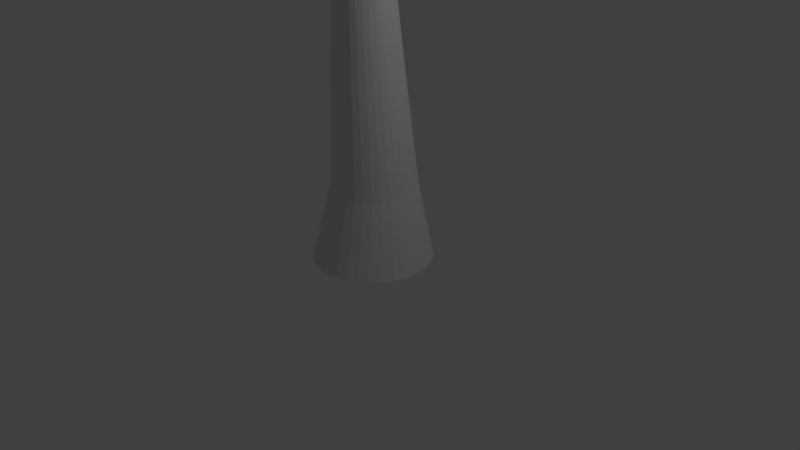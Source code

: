 # Source: Trees.blend  (saved by Blender 2.75.0; exported with 4.5.12 LTS)
import bpy
from mathutils import Matrix  # noqa: F401  (used for matrix-valued properties, if any)

bpy.ops.wm.read_factory_settings(use_empty=True)
scene = bpy.context.scene
scene.name = 'Scene'

# ---- collections
col_collection_1 = bpy.data.collections.new('Collection 1'); scene.collection.children.link(col_collection_1)

# ---- world
world_world = bpy.data.worlds.new('World'); scene.world = world_world
world_world.color = (0.05088, 0.05088, 0.05088)
world_world.use_sun_shadow = False
world_world.sun_shadow_jitter_overblur = 0.0
world_world.cycles.sampling_method = 'MANUAL'
world_world.cycles.sample_map_resolution = 256

# ---- cameras
cam_camera = bpy.data.cameras.new('Camera')
cam_camera.clip_end = 100.0
cam_camera.lens = 35.0
cam_camera.sensor_width = 32.0
cam_camera.sensor_height = 18.0
cam_camera.ortho_scale = 7.314
cam_camera.dof.focus_distance = 0.0
cam_camera.dof.aperture_fstop = 128.0

# ---- lights
light_lamp = bpy.data.lights.new('Lamp', 'POINT')
light_lamp.transmission_factor = 0.0
light_lamp.cutoff_distance = 30.0
light_lamp.energy = 100.0
light_lamp.shadow_buffer_clip_start = 1.001
light_lamp.shadow_soft_size = 0.1
light_lamp.shadow_maximum_resolution = 0.006
light_lamp.use_absolute_resolution = True
light_lamp.cycles.use_multiple_importance_sampling = False

# ---- meshes
me_cylinder_004 = bpy.data.meshes.new('Cylinder.004')
me_cylinder_004.from_pydata([(0.0, 1.0, -0.165), (0.0, 1.0, 1.0), (0.1951, 0.9808, -0.165), (0.1951, 0.9808, 1.0), (0.3827, 0.9239, -0.165), (0.3827, 0.9239, 1.0), (0.5556, 0.8315, -0.165), (0.5556, 0.8315, 1.0), (0.7071, 0.7071, -0.165), (0.7071, 0.7071, 1.0), (0.8315, 0.5556, -0.165), (0.8315, 0.5556, 1.0), (0.9239, 0.3827, -0.165), (0.9239, 0.3827, 1.0), (0.9808, 0.1951, -0.165), (0.9808, 0.1951, 1.0), (1.0, 7.55e-08, -0.165), (1.0, 7.55e-08, 1.0), (0.9808, -0.1951, -0.165), (0.9808, -0.1951, 1.0), (0.9239, -0.3827, -0.165), (0.9239, -0.3827, 1.0), (0.8315, -0.5556, -0.165), (0.8564, -0.5556, 1.0), (0.7071, -0.7071, -0.165), (0.7321, -0.7071, 1.0), (0.5556, -0.8315, -0.165), (0.7096, -0.8315, 1.0), (0.3827, -0.9239, -0.165), (0.6631, -1.022, 1.0), (0.1951, -0.9808, -0.165), (0.1951, -1.243, 1.0), (-3.258e-07, -1.0, -0.165), (-3.258e-07, -1.262, 1.0), (-0.1951, -0.9808, -0.165), (-0.1951, -1.243, 1.0), (-0.3827, -0.9239, -0.165), (-0.3827, -1.186, 1.0), (-0.5556, -0.8315, -0.165), (-0.5556, -1.094, 1.0), (-0.7071, -0.7071, -0.165), (-0.7071, -0.9695, 1.0), (-0.8315, -0.5556, -0.165), (-0.8315, -0.8179, 1.0), (-0.9239, -0.3827, -0.165), (-0.9239, -0.3827, 1.0), (-0.9808, -0.1951, -0.165), (-0.9808, -0.1951, 1.0), (-1.0, 9.656e-07, -0.165), (-1.0, 9.656e-07, 1.0), (-0.9808, 0.1951, -0.165), (-0.9808, 0.1951, 1.0), (-0.9239, 0.3827, -0.165), (-0.9239, 0.3827, 1.0), (-0.8315, 0.5556, -0.165), (-0.8315, 0.5556, 1.0), (-0.7071, 0.7071, -0.165), (-0.7071, 0.7071, 1.0), (-0.5556, 0.8315, -0.165), (-0.5556, 0.8315, 1.0), (-0.3827, 0.9239, -0.165), (-0.3827, 0.9239, 1.0), (-0.1951, 0.9808, -0.165), (-0.1951, 0.9808, 1.0), (-2.382, -2.446, 5.332), (-2.485, -2.436, 5.332), (-2.283, -2.476, 5.332), (-2.192, -2.525, 5.332), (-2.112, -2.59, 5.332), (-2.047, -2.67, 5.332), (-1.998, -2.761, 5.332), (-1.968, -2.86, 5.332), (-1.958, -2.963, 5.332), (-1.968, -3.066, 5.332), (-1.998, -3.165, 5.332), (-2.047, -3.256, 5.332), (-2.112, -3.336, 5.332), (-2.192, -3.401, 5.332), (-2.283, -3.45, 5.332), (-2.382, -3.48, 5.332), (-2.485, -3.49, 5.332), (-2.588, -3.48, 5.332), (-2.687, -3.45, 5.332), (-2.778, -3.401, 5.332), (-2.858, -3.336, 5.332), (-2.923, -3.256, 5.332), (-2.972, -3.165, 5.332), (-3.002, -3.066, 5.332), (-3.012, -2.963, 5.332), (-3.002, -2.86, 5.332), (-2.972, -2.761, 5.332), (-2.923, -2.67, 5.332), (-2.858, -2.59, 5.332), (-2.778, -2.525, 5.332), (-2.687, -2.476, 5.332), (-2.588, -2.446, 5.332)], [], [(0, 1, 3, 2), (2, 3, 5, 4), (4, 5, 7, 6), (6, 7, 9, 8), (8, 9, 11, 10), (10, 11, 13, 12), (12, 13, 15, 14), (14, 15, 17, 16), (16, 17, 19, 18), (18, 19, 21, 20), (20, 21, 23, 22), (22, 23, 25, 24), (24, 25, 27, 26), (26, 27, 29, 28), (28, 29, 31, 30), (30, 31, 33, 32), (32, 33, 35, 34), (34, 35, 37, 36), (36, 37, 39, 38), (38, 39, 41, 40), (40, 41, 43, 42), (42, 43, 45, 44), (44, 45, 47, 46), (46, 47, 49, 48), (48, 49, 51, 50), (50, 51, 53, 52), (52, 53, 55, 54), (54, 55, 57, 56), (56, 57, 59, 58), (58, 59, 61, 60), (17, 15, 71, 72), (62, 63, 1, 0), (60, 61, 63, 62), (0, 2, 4, 6, 8, 10, 12, 14, 16, 18, 20, 22, 24, 26, 28, 30, 32, 34, 36, 38, 40, 42, 44, 46, 48, 50, 52, 54, 56, 58, 60, 62), (64, 65, 95, 94, 93, 92, 91, 90, 89, 88, 87, 86, 85, 84, 83, 82, 81, 80, 79, 78, 77, 76, 75, 74, 73, 72, 71, 70, 69, 68, 67, 66), (35, 33, 80, 81), (53, 51, 89, 90), (9, 7, 67, 68), (27, 25, 76, 77), (45, 43, 85, 86), (63, 61, 94, 95), (19, 17, 72, 73), (37, 35, 81, 82), (55, 53, 90, 91), (11, 9, 68, 69), (29, 27, 77, 78), (47, 45, 86, 87), (3, 1, 65, 64), (1, 63, 95, 65), (21, 19, 73, 74), (39, 37, 82, 83), (57, 55, 91, 92), (13, 11, 69, 70), (31, 29, 78, 79), (49, 47, 87, 88), (5, 3, 64, 66), (23, 21, 74, 75), (41, 39, 83, 84), (59, 57, 92, 93), (15, 13, 70, 71), (33, 31, 79, 80), (51, 49, 88, 89), (7, 5, 66, 67), (25, 23, 75, 76), (43, 41, 84, 85), (61, 59, 93, 94)])
me_cylinder_004.use_remesh_preserve_volume = False
me_cylinder_004.use_remesh_preserve_attributes = False
me_cylinder_004.use_mirror_vertex_groups = False
me_cylinder_004.update()
me_cylinder_003 = bpy.data.meshes.new('Cylinder.003')
me_cylinder_003.from_pydata([(0.0, 0.7832, -0.1262), (0.0, 0.7832, 1.0), (0.1951, 0.764, -0.1262), (0.1951, 0.764, 1.0), (0.3827, 0.7071, -0.1262), (0.3827, 0.7071, 1.0), (0.5556, 0.6147, -0.1262), (0.5556, 0.6147, 1.0), (0.7071, 0.4903, -0.1262), (0.7071, 0.4903, 1.0), (0.8315, 0.3388, -0.1262), (0.8315, 0.3388, 1.0), (0.9239, 0.1659, -0.1262), (0.9239, 0.1659, 1.0), (0.9808, -0.02168, -0.1262), (0.9808, -0.02168, 1.0), (1.0, -0.2168, -0.1262), (1.0, -0.2168, 1.0), (0.9808, -0.4119, -0.1262), (0.9808, -0.4119, 1.0), (0.9239, -0.5995, -0.1262), (0.9239, -0.5995, 1.0), (0.8315, -0.7723, -0.1262), (0.8315, -0.7723, 1.0), (0.7071, -0.9239, -0.1262), (0.7071, -0.9239, 1.0), (0.5556, -1.048, -0.1262), (0.5556, -1.048, 1.0), (0.3827, -1.141, -0.1262), (0.3827, -1.141, 1.0), (0.1951, -1.198, -0.1262), (0.1951, -1.198, 1.0), (-3.258e-07, -1.217, -0.1262), (-3.258e-07, -1.217, 1.0), (-0.1951, -1.198, -0.1262), (-0.1951, -1.198, 1.0), (-0.3827, -1.141, -0.1262), (-0.3827, -1.141, 1.0), (-0.5556, -1.048, -0.1262), (-0.5556, -1.048, 1.0), (-0.7071, -0.9239, -0.1262), (-0.7071, -0.9239, 1.0), (-0.8315, -0.7723, -0.1262), (-0.8315, -0.7723, 1.0), (-0.9239, -0.5995, -0.1262), (-0.9239, -0.5995, 1.0), (-0.9808, -0.4119, -0.1262), (-0.9808, -0.4119, 1.0), (-1.0, -0.2168, -0.1262), (-1.0, -0.2168, 1.0), (-0.9808, -0.02168, -0.1262), (-0.9808, -0.02168, 1.0), (-0.9239, 0.1659, -0.1262), (-0.9239, 0.1659, 1.0), (-0.8315, 0.3388, -0.1262), (-0.8315, 0.3388, 1.0), (-0.7071, 0.4903, -0.1262), (-0.7071, 0.4903, 1.0), (-0.5556, 0.6147, -0.1262), (-0.5556, 0.6147, 1.0), (-0.3827, 0.7071, -0.1262), (-0.3827, 0.7071, 1.0), (-0.1951, 0.764, -0.1262), (-0.1951, 0.764, 1.0), (0.08823, -0.1634, 5.523), (-1.141e-07, -0.1547, 5.523), (0.1731, -0.1892, 5.523), (0.2513, -0.2309, 5.523), (0.3198, -0.2872, 5.523), (0.376, -0.3557, 5.523), (0.4178, -0.4339, 5.523), (0.4436, -0.5188, 5.523), (0.4523, -0.607, 5.523), (0.4436, -0.6952, 5.523), (0.4178, -0.7801, 5.523), (0.376, -0.8583, 5.523), (0.3198, -0.9268, 5.523), (0.2513, -0.983, 5.523), (0.1731, -1.025, 5.523), (0.08823, -1.051, 5.523), (-2.614e-07, -1.059, 5.523), (-0.08823, -1.051, 5.523), (-0.1731, -1.025, 5.523), (-0.2513, -0.983, 5.523), (-0.3198, -0.9268, 5.523), (-0.376, -0.8583, 5.523), (-0.4178, -0.7801, 5.523), (-0.4436, -0.6952, 5.523), (-0.4523, -0.607, 5.523), (-0.4436, -0.5188, 5.523), (-0.4178, -0.4339, 5.523), (-0.376, -0.3557, 5.523), (-0.3198, -0.2872, 5.523), (-0.2513, -0.2309, 5.523), (-0.1731, -0.1892, 5.523), (-0.08823, -0.1634, 5.523)], [], [(0, 1, 3, 2), (2, 3, 5, 4), (4, 5, 7, 6), (6, 7, 9, 8), (8, 9, 11, 10), (10, 11, 13, 12), (12, 13, 15, 14), (14, 15, 17, 16), (16, 17, 19, 18), (18, 19, 21, 20), (20, 21, 23, 22), (22, 23, 25, 24), (24, 25, 27, 26), (26, 27, 29, 28), (28, 29, 31, 30), (30, 31, 33, 32), (32, 33, 35, 34), (34, 35, 37, 36), (36, 37, 39, 38), (38, 39, 41, 40), (40, 41, 43, 42), (42, 43, 45, 44), (44, 45, 47, 46), (46, 47, 49, 48), (48, 49, 51, 50), (50, 51, 53, 52), (52, 53, 55, 54), (54, 55, 57, 56), (56, 57, 59, 58), (58, 59, 61, 60), (37, 35, 81, 82), (62, 63, 1, 0), (60, 61, 63, 62), (0, 2, 4, 6, 8, 10, 12, 14, 16, 18, 20, 22, 24, 26, 28, 30, 32, 34, 36, 38, 40, 42, 44, 46, 48, 50, 52, 54, 56, 58, 60, 62), (64, 65, 95, 94, 93, 92, 91, 90, 89, 88, 87, 86, 85, 84, 83, 82, 81, 80, 79, 78, 77, 76, 75, 74, 73, 72, 71, 70, 69, 68, 67, 66), (55, 53, 90, 91), (11, 9, 68, 69), (29, 27, 77, 78), (47, 45, 86, 87), (3, 1, 65, 64), (1, 63, 95, 65), (21, 19, 73, 74), (39, 37, 82, 83), (57, 55, 91, 92), (13, 11, 69, 70), (31, 29, 78, 79), (49, 47, 87, 88), (5, 3, 64, 66), (23, 21, 74, 75), (41, 39, 83, 84), (59, 57, 92, 93), (15, 13, 70, 71), (33, 31, 79, 80), (51, 49, 88, 89), (7, 5, 66, 67), (25, 23, 75, 76), (43, 41, 84, 85), (61, 59, 93, 94), (17, 15, 71, 72), (35, 33, 80, 81), (53, 51, 89, 90), (9, 7, 67, 68), (27, 25, 76, 77), (45, 43, 85, 86), (63, 61, 94, 95), (19, 17, 72, 73)])
me_cylinder_003.use_remesh_preserve_volume = False
me_cylinder_003.use_remesh_preserve_attributes = False
me_cylinder_003.use_mirror_vertex_groups = False
me_cylinder_003.update()
me_cylinder_002 = bpy.data.meshes.new('Cylinder.002')
me_cylinder_002.from_pydata([(2.042e-08, 0.7719, 0.01317), (0.05754, 0.5426, 1.0), (0.1506, 0.757, 0.01317), (0.1634, 0.5322, 1.0), (0.2954, 0.7131, 0.01317), (0.2652, 0.5013, 1.0), (0.4288, 0.6418, 0.01317), (0.359, 0.4512, 1.0), (0.5458, 0.5458, 0.01317), (0.4412, 0.3837, 1.0), (0.6418, 0.4288, 0.01317), (0.5087, 0.3015, 1.0), (0.7131, 0.2954, 0.01317), (0.5588, 0.2076, 1.0), (0.757, 0.1506, 0.01317), (0.5897, 0.1059, 1.0), (0.7719, 1.257e-07, 0.01317), (0.6001, 1.713e-07, 1.0), (0.757, -0.1506, 0.01317), (0.5897, -0.1059, 1.0), (0.7131, -0.2954, 0.01317), (0.5588, -0.2076, 1.0), (0.6418, -0.4288, 0.01317), (0.5087, -0.3015, 1.0), (0.5458, -0.5458, 0.01317), (0.4412, -0.3837, 1.0), (0.4288, -0.6418, 0.01317), (0.359, -0.4512, 1.0), (0.2954, -0.7131, 0.01317), (0.2652, -0.5013, 1.0), (0.1506, -0.757, 0.01317), (0.1634, -0.5322, 1.0), (-2.311e-07, -0.7719, 0.01317), (0.05754, -0.5426, 1.0), (-0.1506, -0.757, 0.01317), (-0.04831, -0.5322, 1.0), (-0.2954, -0.7131, 0.01317), (-0.1501, -0.5013, 1.0), (-0.4288, -0.6418, 0.01317), (-0.2439, -0.4512, 1.0), (-0.5458, -0.5458, 0.01317), (-0.3261, -0.3837, 1.0), (-0.6418, -0.4288, 0.01317), (-0.3936, -0.3015, 1.0), (-0.7131, -0.2954, 0.01317), (-0.4438, -0.2076, 1.0), (-0.757, -0.1506, 0.01317), (-0.4746, -0.1059, 1.0), (-0.7719, 8.127e-07, 0.01317), (-0.4851, 6.543e-07, 1.0), (-0.757, 0.1506, 0.01317), (-0.4746, 0.1059, 1.0), (-0.7131, 0.2954, 0.01317), (-0.4438, 0.2076, 1.0), (-0.6418, 0.4288, 0.01317), (-0.3936, 0.3015, 1.0), (-0.5458, 0.5458, 0.01317), (-0.3261, 0.3837, 1.0), (-0.4288, 0.6418, 0.01317), (-0.2439, 0.4512, 1.0), (-0.2954, 0.7131, 0.01317), (-0.1501, 0.5013, 1.0), (-0.1506, 0.757, 0.01317), (-0.04831, 0.5322, 1.0), (0.08837, 0.3027, 3.38), (0.01748, 0.3096, 3.38), (0.1565, 0.282, 3.38), (0.2194, 0.2484, 3.38), (0.2744, 0.2032, 3.38), (0.3196, 0.1481, 3.38), (0.3532, 0.08532, 3.38), (0.3739, 0.01716, 3.38), (0.3808, -0.05373, 3.38), (0.3739, -0.1246, 3.38), (0.3532, -0.1928, 3.38), (0.3196, -0.2556, 3.38), (0.2744, -0.3107, 3.38), (0.2194, -0.3559, 3.38), (0.1565, -0.3894, 3.38), (0.08837, -0.4101, 3.38), (0.01748, -0.4171, 3.38), (-0.05341, -0.4101, 3.38), (-0.1216, -0.3894, 3.38), (-0.1844, -0.3559, 3.38), (-0.2395, -0.3107, 3.38), (-0.2846, -0.2556, 3.38), (-0.3182, -0.1928, 3.38), (-0.3389, -0.1246, 3.38), (-0.3459, -0.05373, 3.38), (-0.3389, 0.01716, 3.38), (-0.3182, 0.08532, 3.38), (-0.2846, 0.1481, 3.38), (-0.2395, 0.2032, 3.38), (-0.1844, 0.2484, 3.38), (-0.1216, 0.282, 3.38), (-0.05341, 0.3027, 3.38), (-0.4427, -0.01791, 1.793), (-0.4003, -0.03582, 2.587), (-0.3921, 0.04672, 2.587), (-0.4334, 0.07629, 1.793), (0.225, 0.4282, 1.793), (0.1848, 0.3551, 2.587), (0.2579, 0.316, 2.587), (0.3084, 0.3836, 1.793), (0.4417, -0.2862, 1.793), (0.3746, -0.2709, 2.587), (0.322, -0.335, 2.587), (0.3816, -0.3593, 1.793), (-0.3012, -0.3593, 1.793), (-0.2763, -0.335, 2.587), (-0.329, -0.2709, 2.587), (-0.3613, -0.2862, 1.793), (-0.2281, 0.3836, 1.793), (-0.2122, 0.316, 2.587), (-0.1391, 0.3551, 2.587), (-0.1446, 0.4282, 1.793), (0.5138, 0.07629, 1.793), (0.4378, 0.04672, 2.587), (0.4459, -0.03582, 2.587), (0.523, -0.01791, 1.793), (0.04019, -0.5008, 1.793), (0.02284, -0.4589, 2.587), (-0.05971, -0.4508, 2.587), (-0.05401, -0.4915, 1.793), (-0.3681, 0.1261, 2.587), (-0.4059, 0.1669, 1.793), (0.322, 0.2634, 2.587), (0.3816, 0.3235, 1.793), (0.2579, -0.3876, 2.587), (0.3084, -0.4194, 1.793), (-0.3681, -0.1977, 2.587), (-0.4059, -0.2027, 1.793), (-0.05971, 0.3792, 2.587), (-0.05401, 0.4557, 1.793), (0.4378, -0.1184, 2.587), (0.5138, -0.1121, 1.793), (-0.1391, -0.4267, 2.587), (-0.1446, -0.464, 1.793), (-0.329, 0.1992, 2.587), (-0.3613, 0.2503, 1.793), (0.3746, 0.1992, 2.587), (0.4417, 0.2503, 1.793), (0.1848, -0.4267, 2.587), (0.225, -0.464, 1.793), (-0.3921, -0.1184, 2.587), (-0.4334, -0.1121, 1.793), (0.04019, 0.4649, 1.793), (0.02284, 0.3873, 2.587), (0.1054, 0.3792, 2.587), (0.1344, 0.4557, 1.793), (0.4137, -0.1977, 2.587), (0.4863, -0.2027, 1.793), (-0.2122, -0.3876, 2.587), (-0.2281, -0.4194, 1.793), (-0.2763, 0.2634, 2.587), (-0.3012, 0.3235, 1.793), (0.4137, 0.1261, 2.587), (0.4863, 0.1669, 1.793), (0.1054, -0.4508, 2.587), (0.1344, -0.4915, 1.793), (0.8733, 0.8852, 5.216), (0.846, 0.8879, 5.216), (0.8995, 0.8773, 5.216), (0.9236, 0.8644, 5.216), (0.9448, 0.847, 5.216), (0.9621, 0.8258, 5.216), (0.975, 0.8017, 5.216), (0.983, 0.7755, 5.216), (0.9856, 0.7483, 5.216), (0.983, 0.7211, 5.216), (0.975, 0.6949, 5.216), (0.9621, 0.6707, 5.216), (0.9448, 0.6496, 5.216), (0.9236, 0.6322, 5.216), (0.8995, 0.6193, 5.216), (0.8733, 0.6114, 5.216), (0.846, 0.6087, 5.216), (0.8188, 0.6114, 5.216), (0.7926, 0.6193, 5.216), (0.7685, 0.6322, 5.216), (0.7473, 0.6496, 5.216), (0.73, 0.6707, 5.216), (0.7171, 0.6949, 5.216), (0.7091, 0.7211, 5.216), (0.7064, 0.7483, 5.216), (0.7091, 0.7755, 5.216), (0.7171, 0.8017, 5.216), (0.73, 0.8258, 5.216), (0.7473, 0.847, 5.216), (0.7685, 0.8644, 5.216), (0.7926, 0.8773, 5.216), (0.8188, 0.8852, 5.216)], [], [(0, 1, 3, 2), (2, 3, 5, 4), (4, 5, 7, 6), (6, 7, 9, 8), (8, 9, 11, 10), (10, 11, 13, 12), (12, 13, 15, 14), (14, 15, 17, 16), (16, 17, 19, 18), (18, 19, 21, 20), (20, 21, 23, 22), (22, 23, 25, 24), (24, 25, 27, 26), (26, 27, 29, 28), (28, 29, 31, 30), (30, 31, 33, 32), (32, 33, 35, 34), (34, 35, 37, 36), (36, 37, 39, 38), (38, 39, 41, 40), (40, 41, 43, 42), (42, 43, 45, 44), (44, 45, 47, 46), (46, 47, 49, 48), (48, 49, 51, 50), (50, 51, 53, 52), (52, 53, 55, 54), (54, 55, 57, 56), (56, 57, 59, 58), (58, 59, 61, 60), (98, 97, 88, 89), (62, 63, 1, 0), (60, 61, 63, 62), (0, 2, 4, 6, 8, 10, 12, 14, 16, 18, 20, 22, 24, 26, 28, 30, 32, 34, 36, 38, 40, 42, 44, 46, 48, 50, 52, 54, 56, 58, 60, 62), (70, 69, 165, 166), (102, 101, 66, 67), (106, 105, 75, 76), (110, 109, 84, 85), (114, 113, 93, 94), (118, 117, 71, 72), (122, 121, 80, 81), (124, 98, 89, 90), (126, 102, 67, 68), (128, 106, 76, 77), (130, 110, 85, 86), (132, 114, 94, 95), (134, 118, 72, 73), (136, 122, 81, 82), (138, 124, 90, 91), (140, 126, 68, 69), (142, 128, 77, 78), (144, 130, 86, 87), (148, 147, 65, 64), (147, 132, 95, 65), (150, 134, 73, 74), (152, 136, 82, 83), (154, 138, 91, 92), (156, 140, 69, 70), (158, 142, 78, 79), (97, 144, 87, 88), (101, 148, 64, 66), (105, 150, 74, 75), (109, 152, 83, 84), (113, 154, 92, 93), (117, 156, 70, 71), (121, 158, 79, 80), (33, 31, 159, 120), (120, 159, 158, 121), (15, 13, 157, 116), (116, 157, 156, 117), (59, 57, 155, 112), (112, 155, 154, 113), (41, 39, 153, 108), (108, 153, 152, 109), (23, 21, 151, 104), (104, 151, 150, 105), (5, 3, 149, 100), (100, 149, 148, 101), (49, 47, 145, 96), (96, 145, 144, 97), (31, 29, 143, 159), (159, 143, 142, 158), (13, 11, 141, 157), (157, 141, 140, 156), (57, 55, 139, 155), (155, 139, 138, 154), (39, 37, 137, 153), (153, 137, 136, 152), (21, 19, 135, 151), (151, 135, 134, 150), (1, 63, 133, 146), (146, 133, 132, 147), (3, 1, 146, 149), (149, 146, 147, 148), (47, 45, 131, 145), (145, 131, 130, 144), (29, 27, 129, 143), (143, 129, 128, 142), (11, 9, 127, 141), (141, 127, 126, 140), (55, 53, 125, 139), (139, 125, 124, 138), (37, 35, 123, 137), (137, 123, 122, 136), (19, 17, 119, 135), (135, 119, 118, 134), (63, 61, 115, 133), (133, 115, 114, 132), (45, 43, 111, 131), (131, 111, 110, 130), (27, 25, 107, 129), (129, 107, 106, 128), (9, 7, 103, 127), (127, 103, 102, 126), (53, 51, 99, 125), (125, 99, 98, 124), (35, 33, 120, 123), (123, 120, 121, 122), (17, 15, 116, 119), (119, 116, 117, 118), (61, 59, 112, 115), (115, 112, 113, 114), (43, 41, 108, 111), (111, 108, 109, 110), (25, 23, 104, 107), (107, 104, 105, 106), (7, 5, 100, 103), (103, 100, 101, 102), (51, 49, 96, 99), (99, 96, 97, 98), (160, 161, 191, 190, 189, 188, 187, 186, 185, 184, 183, 182, 181, 180, 179, 178, 177, 176, 175, 174, 173, 172, 171, 170, 169, 168, 167, 166, 165, 164, 163, 162), (84, 83, 179, 180), (71, 70, 166, 167), (85, 84, 180, 181), (72, 71, 167, 168), (86, 85, 181, 182), (73, 72, 168, 169), (87, 86, 182, 183), (74, 73, 169, 170), (88, 87, 183, 184), (75, 74, 170, 171), (89, 88, 184, 185), (76, 75, 171, 172), (90, 89, 185, 186), (77, 76, 172, 173), (91, 90, 186, 187), (78, 77, 173, 174), (64, 65, 161, 160), (92, 91, 187, 188), (79, 78, 174, 175), (66, 64, 160, 162), (93, 92, 188, 189), (80, 79, 175, 176), (67, 66, 162, 163), (94, 93, 189, 190), (81, 80, 176, 177), (68, 67, 163, 164), (95, 94, 190, 191), (82, 81, 177, 178), (69, 68, 164, 165), (65, 95, 191, 161), (83, 82, 178, 179)])
me_cylinder_002.use_remesh_preserve_volume = False
me_cylinder_002.use_remesh_preserve_attributes = False
me_cylinder_002.use_mirror_vertex_groups = False
me_cylinder_002.update()

# ---- objects
ob_cylinder_002 = bpy.data.objects.new('Cylinder.002', me_cylinder_004)
ob_cylinder_001 = bpy.data.objects.new('Cylinder.001', me_cylinder_003)
ob_cylinder = bpy.data.objects.new('Cylinder', me_cylinder_002)
ob_lamp = bpy.data.objects.new('Lamp', light_lamp)
ob_camera = bpy.data.objects.new('Camera', cam_camera)

# ---- transforms, parenting, visibility, modifiers, constraints
ob_cylinder_002.location = (0.03191, -0.06447, 3.309)
ob_cylinder_002.scale = (0.3365, 0.3365, 0.3365)
ob_cylinder_002.lineart.crease_threshold = 0.0
ob_cylinder_001.location = (0.0, 0.0, 3.426)
ob_cylinder_001.scale = (0.3242, 0.3242, 0.3242)
ob_cylinder_001.lineart.crease_threshold = 0.0
ob_cylinder.location = (0.0, 0.0, 0.0)
ob_cylinder.lineart.crease_threshold = 0.0
ob_lamp.location = (4.076, 1.005, 5.904)
ob_lamp.rotation_euler = (0.6503, 0.05522, 1.866)
ob_lamp.lock_rotations_4d = False
ob_lamp.empty_display_type = 'ARROWS'
ob_lamp.color = (0.0, 0.0, 0.0, 0.0)
ob_lamp.lineart.crease_threshold = 0.0
ob_camera.location = (7.481, -6.508, 5.344)
ob_camera.rotation_euler = (1.109, 0.01082, 0.8149)
ob_camera.lock_rotations_4d = False
ob_camera.empty_display_type = 'ARROWS'
ob_camera.color = (0.0, 0.0, 0.0, 0.0)
ob_camera.display_type = 'WIRE'
ob_camera.lineart.crease_threshold = 0.0

# ---- collection membership
col_collection_1.objects.link(ob_cylinder_002)
col_collection_1.objects.link(ob_cylinder_001)
col_collection_1.objects.link(ob_cylinder)
col_collection_1.objects.link(ob_lamp)
col_collection_1.objects.link(ob_camera)

# ---- scene / render settings (as saved in the file)
scene.camera = ob_camera
scene.frame_start = 1; scene.frame_end = 250; scene.frame_set(128)
scene.render.engine = 'BLENDER_EEVEE_NEXT'
scene.render.resolution_percentage = 50
scene.render.dither_intensity = 0.0
scene.cycles.use_denoising = False
scene.cycles.samples = 10
scene.cycles.sampling_pattern = 'TABULATED_SOBOL'
scene.cycles.light_sampling_threshold = 0.0
scene.cycles.use_adaptive_sampling = False
scene.cycles.use_light_tree = False
scene.cycles.blur_glossy = 0.0
scene.cycles.pixel_filter_type = 'GAUSSIAN'
scene.cycles.sample_clamp_indirect = 0.0
scene.view_settings.view_transform = 'Standard'
bpy.context.view_layer.update()
